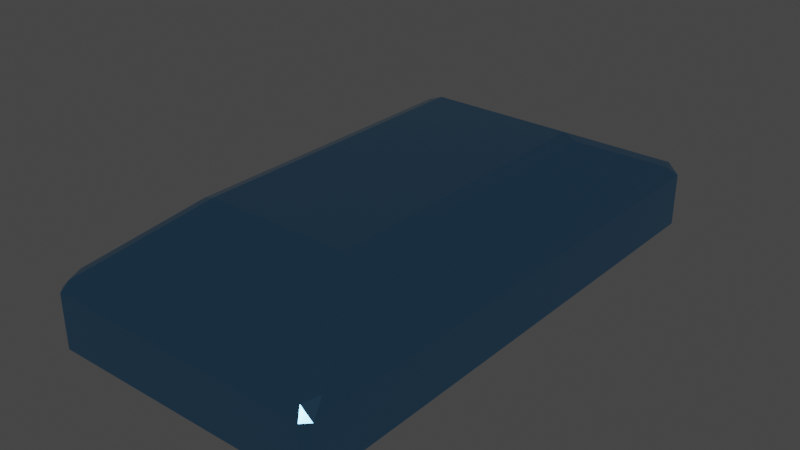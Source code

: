 # Source: IronIngot.blend  (saved by Blender 3.5.10; exported with 4.5.12 LTS)
import bpy
from mathutils import Matrix  # noqa: F401  (used for matrix-valued properties, if any)

bpy.ops.wm.read_factory_settings(use_empty=True)
scene = bpy.context.scene
scene.name = 'Scene'

# ---- collections
col_collection = bpy.data.collections.new('Collection'); scene.collection.children.link(col_collection)

# ---- materials (node trees are filled in below, after node groups)
mat_j_rn = bpy.data.materials.new('Järn')
mat_j_rn.use_transparent_shadow = False

# ---- material node trees
mat_j_rn.use_nodes = True; mat_j_rn.node_tree.nodes.clear()
_N = mat_j_rn.node_tree.nodes; _L = mat_j_rn.node_tree.links
n0 = _N.new('ShaderNodeBsdfPrincipled'); n0.name = 'Principled BSDF'; n0.location = (10, 300)
n0.distribution = 'GGX'
n0.subsurface_method = 'RANDOM_WALK_SKIN'
n0.inputs[0].default_value = (0.1815, 0.47, 0.8, 1.0)
n0.inputs[1].default_value = 1.0
n0.inputs[2].default_value = 0.15
n0.inputs[3].default_value = 1.45
n0.inputs[27].default_value = (0.0, 0.0, 0.0, 1.0)
n0.inputs[28].default_value = 1.0
n1 = _N.new('ShaderNodeOutputMaterial'); n1.name = 'Material Output'; n1.location = (300, 300)
_L.new(n0.outputs[0], n1.inputs[0])
n1.is_active_output = True

# ---- world
world_world = bpy.data.worlds.new('World'); scene.world = world_world
world_world.use_nodes = True; world_world.node_tree.nodes.clear()
_N = world_world.node_tree.nodes; _L = world_world.node_tree.links
n0 = _N.new('ShaderNodeOutputWorld'); n0.name = 'World Output'; n0.location = (300, 300)
n1 = _N.new('ShaderNodeBackground'); n1.name = 'Background'; n1.location = (10, 300)
n1.inputs[0].default_value = (0.05088, 0.05088, 0.05088, 1.0)
_L.new(n1.outputs[0], n0.inputs[0])
n0.is_active_output = True
world_world.color = (0.05088, 0.05088, 0.05088)
world_world.use_sun_shadow = False
world_world.sun_shadow_jitter_overblur = 0.0

# ---- meshes
me_cube_003 = bpy.data.meshes.new('Cube.003')
me_cube_003.from_pydata([(-0.3629, -0.1915, -4.289e-05), (-0.2065, -0.109, 0.1669), (-0.3629, 0.1915, -4.289e-05), (-0.2065, 0.109, 0.1669), (0.3629, -0.1915, -4.289e-05), (0.2065, -0.109, 0.1669), (0.3629, 0.1915, -4.289e-05), (0.2065, 0.109, 0.1669), (-0.3629, -0.1915, 0.0928), (-0.3629, 0.1915, 0.0928), (0.3629, 0.1915, 0.0928), (0.3629, -0.1915, 0.0928)], [], [(0, 8, 9, 2), (2, 9, 10, 6), (6, 10, 11, 4), (4, 11, 8, 0), (2, 6, 4, 0), (7, 3, 1, 5), (1, 3, 9, 8), (3, 7, 10, 9), (7, 5, 11, 10), (5, 1, 8, 11)])
_uv = me_cube_003.uv_layers.new(name='UVMap')
_uv.uv.foreach_set('vector', [0.375, 0.0, 0.625, 0.0, 0.625, 0.25, 0.375, 0.25, 0.375, 0.25, 0.625, 0.25, 0.625, 0.5, 0.375, 0.5, 0.375, 0.5, 0.625, 0.5, 0.625, 0.75, 0.375, 0.75, 0.375, 0.75, 0.625, 0.75, 0.625, 1.0, 0.375, 1.0, 0.125, 0.5, 0.375, 0.5, 0.375, 0.75, 0.125, 0.75, 0.6789, 0.5539, 0.8211, 0.5539, 0.8211, 0.6961, 0.6789, 0.6961, 0.8211, 0.6961, 0.8211, 0.5539, 0.875, 0.5, 0.875, 0.75, 0.8211, 0.5539, 0.6789, 0.5539, 0.625, 0.5, 0.875, 0.5, 0.6789, 0.5539, 0.6789, 0.6961, 0.625, 0.75, 0.625, 0.5, 0.6789, 0.6961, 0.8211, 0.6961, 0.875, 0.75, 0.625, 0.75])
me_cube_003.materials.append(mat_j_rn)
me_cube_003.update()

# ---- objects
ob_ironingot = bpy.data.objects.new('IronIngot', me_cube_003)

# ---- transforms, parenting, visibility, modifiers, constraints
ob_ironingot.location = (0.0, 0.0, 0.0)
ob_ironingot.rotation_euler = (0.0, -0.0, 1.571)
ob_ironingot.scale = (1.0, 1.0, 1.0)
_m = ob_ironingot.modifiers.new('Bevel', 'BEVEL')
_m.width = 0.01
_m.width_pct = 0.01

# ---- collection membership
col_collection.objects.link(ob_ironingot)

# ---- scene / render settings (as saved in the file)
scene.frame_start = 1; scene.frame_end = 250; scene.frame_set(1)
scene.render.engine = 'BLENDER_EEVEE_NEXT'
scene.cycles.sampling_pattern = 'TABULATED_SOBOL'
scene.cycles.use_light_tree = False
scene.view_settings.view_transform = 'Filmic'
bpy.context.view_layer.update()

# ---- added for rendering (the .blend has no active camera and no usable light): camera, sun
cam_auto = bpy.data.cameras.new('AutoCamera')
cam_auto.lens = 50.0
cam_auto.sensor_width = 36.0
cam_auto.clip_end = 1000.0
ob_auto_camera = bpy.data.objects.new('AutoCamera', cam_auto)
scene.collection.objects.link(ob_auto_camera)
ob_auto_camera.location = (0.774827, -0.929792, 0.703306)
ob_auto_camera.rotation_euler = (1.09748, -7.21219e-08, 0.694738)
scene.camera = ob_auto_camera
light_auto_sun = bpy.data.lights.new('AutoSun', 'SUN')
light_auto_sun.energy = 3.0
light_auto_sun.angle = 0.0523599
ob_auto_sun = bpy.data.objects.new('AutoSun', light_auto_sun)
scene.collection.objects.link(ob_auto_sun)
ob_auto_sun.rotation_euler = (0.872665, 0.174533, 0.523599)
bpy.context.view_layer.update()
